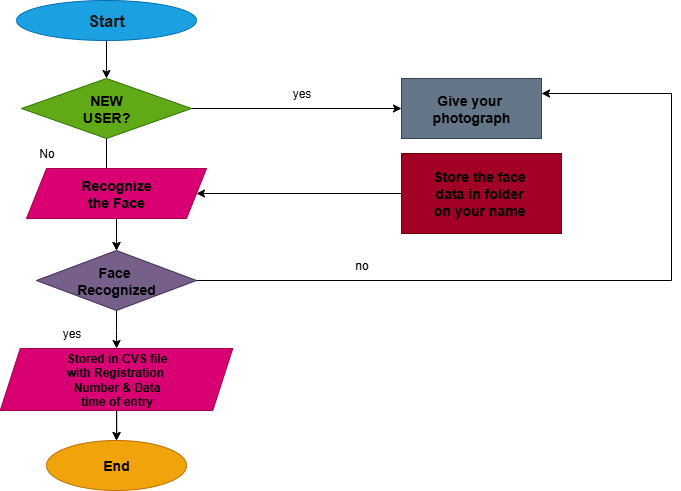

The diagram above was exported from draw.io. Its source (the exported page's mxGraphModel, read from the mxfile embedded in the PNG):
<mxGraphModel dx="1042" dy="562" grid="1" gridSize="10" guides="1" tooltips="1" connect="1" arrows="1" fold="1" page="1" pageScale="1" pageWidth="850" pageHeight="1100" math="0" shadow="0">
  <root>
    <mxCell id="0" />
    <mxCell id="1" parent="0" />
    <mxCell id="zsWyGV4HXDl48kQRe8DI-17" value="" style="edgeStyle=orthogonalEdgeStyle;rounded=0;orthogonalLoop=1;jettySize=auto;html=1;" edge="1" parent="1" source="zsWyGV4HXDl48kQRe8DI-1" target="zsWyGV4HXDl48kQRe8DI-5">
      <mxGeometry relative="1" as="geometry" />
    </mxCell>
    <mxCell id="zsWyGV4HXDl48kQRe8DI-1" value="&lt;b&gt;&lt;font style=&quot;color: rgb(26, 26, 26); font-size: 16px;&quot;&gt;Start&lt;/font&gt;&lt;/b&gt;" style="ellipse;whiteSpace=wrap;html=1;fillColor=#1ba1e2;fontColor=#ffffff;strokeColor=#006EAF;" vertex="1" parent="1">
      <mxGeometry x="55" y="70" width="180" height="40" as="geometry" />
    </mxCell>
    <mxCell id="zsWyGV4HXDl48kQRe8DI-30" value="" style="edgeStyle=orthogonalEdgeStyle;rounded=0;orthogonalLoop=1;jettySize=auto;html=1;entryX=0;entryY=0.5;entryDx=0;entryDy=0;" edge="1" parent="1" source="zsWyGV4HXDl48kQRe8DI-5" target="zsWyGV4HXDl48kQRe8DI-10">
      <mxGeometry relative="1" as="geometry">
        <mxPoint x="355" y="178" as="targetPoint" />
      </mxGeometry>
    </mxCell>
    <mxCell id="zsWyGV4HXDl48kQRe8DI-37" value="" style="edgeStyle=orthogonalEdgeStyle;rounded=0;orthogonalLoop=1;jettySize=auto;html=1;" edge="1" parent="1" source="zsWyGV4HXDl48kQRe8DI-5" target="zsWyGV4HXDl48kQRe8DI-7">
      <mxGeometry relative="1" as="geometry" />
    </mxCell>
    <mxCell id="zsWyGV4HXDl48kQRe8DI-5" value="&lt;b&gt;&lt;font style=&quot;font-size: 14px; color: rgb(0, 0, 0);&quot;&gt;NEW&lt;/font&gt;&lt;/b&gt;&lt;div&gt;&lt;b&gt;&lt;font style=&quot;font-size: 14px; color: rgb(0, 0, 0);&quot;&gt;USER?&lt;/font&gt;&lt;/b&gt;&lt;/div&gt;" style="rhombus;whiteSpace=wrap;html=1;fillColor=#60a917;fontColor=#ffffff;strokeColor=#2D7600;" vertex="1" parent="1">
      <mxGeometry x="60" y="148" width="170" height="60" as="geometry" />
    </mxCell>
    <mxCell id="zsWyGV4HXDl48kQRe8DI-20" value="" style="edgeStyle=orthogonalEdgeStyle;rounded=0;orthogonalLoop=1;jettySize=auto;html=1;" edge="1" parent="1" source="zsWyGV4HXDl48kQRe8DI-6" target="zsWyGV4HXDl48kQRe8DI-7">
      <mxGeometry relative="1" as="geometry" />
    </mxCell>
    <mxCell id="zsWyGV4HXDl48kQRe8DI-6" value="&lt;b&gt;&lt;font style=&quot;font-size: 14px; color: rgb(0, 0, 0);&quot;&gt;Recognize&lt;/font&gt;&lt;/b&gt;&lt;div&gt;&lt;b&gt;&lt;font style=&quot;font-size: 14px; color: rgb(0, 0, 0);&quot;&gt;the Face&lt;/font&gt;&lt;/b&gt;&lt;/div&gt;" style="shape=parallelogram;perimeter=parallelogramPerimeter;whiteSpace=wrap;html=1;fixedSize=1;fillColor=#d80073;fontColor=#ffffff;strokeColor=#A50040;" vertex="1" parent="1">
      <mxGeometry x="65" y="238" width="180" height="50" as="geometry" />
    </mxCell>
    <mxCell id="zsWyGV4HXDl48kQRe8DI-22" value="" style="edgeStyle=orthogonalEdgeStyle;rounded=0;orthogonalLoop=1;jettySize=auto;html=1;" edge="1" parent="1" source="zsWyGV4HXDl48kQRe8DI-7" target="zsWyGV4HXDl48kQRe8DI-8">
      <mxGeometry relative="1" as="geometry" />
    </mxCell>
    <mxCell id="zsWyGV4HXDl48kQRe8DI-33" style="edgeStyle=orthogonalEdgeStyle;rounded=0;orthogonalLoop=1;jettySize=auto;html=1;entryX=1;entryY=0.25;entryDx=0;entryDy=0;" edge="1" parent="1" source="zsWyGV4HXDl48kQRe8DI-7" target="zsWyGV4HXDl48kQRe8DI-10">
      <mxGeometry relative="1" as="geometry">
        <Array as="points">
          <mxPoint x="710" y="350" />
          <mxPoint x="710" y="163" />
        </Array>
      </mxGeometry>
    </mxCell>
    <mxCell id="zsWyGV4HXDl48kQRe8DI-7" value="&lt;b&gt;&lt;font style=&quot;font-size: 14px; color: rgb(0, 0, 0);&quot;&gt;Face&amp;nbsp;&lt;/font&gt;&lt;/b&gt;&lt;div&gt;&lt;b&gt;&lt;font style=&quot;font-size: 14px; color: rgb(0, 0, 0);&quot;&gt;Recognized&lt;/font&gt;&lt;/b&gt;&lt;/div&gt;" style="rhombus;whiteSpace=wrap;html=1;fillColor=#76608a;fontColor=#ffffff;strokeColor=#432D57;" vertex="1" parent="1">
      <mxGeometry x="75" y="320" width="160" height="60" as="geometry" />
    </mxCell>
    <mxCell id="zsWyGV4HXDl48kQRe8DI-23" value="" style="edgeStyle=orthogonalEdgeStyle;rounded=0;orthogonalLoop=1;jettySize=auto;html=1;" edge="1" parent="1" source="zsWyGV4HXDl48kQRe8DI-8" target="zsWyGV4HXDl48kQRe8DI-9">
      <mxGeometry relative="1" as="geometry" />
    </mxCell>
    <mxCell id="zsWyGV4HXDl48kQRe8DI-39" value="" style="edgeStyle=orthogonalEdgeStyle;rounded=0;orthogonalLoop=1;jettySize=auto;html=1;" edge="1" parent="1" source="zsWyGV4HXDl48kQRe8DI-8" target="zsWyGV4HXDl48kQRe8DI-9">
      <mxGeometry relative="1" as="geometry" />
    </mxCell>
    <mxCell id="zsWyGV4HXDl48kQRe8DI-8" value="&lt;font style=&quot;color: rgb(0, 0, 0);&quot;&gt;&lt;b&gt;Stored in CVS file&lt;/b&gt;&lt;/font&gt;&lt;div&gt;&lt;font style=&quot;color: rgb(0, 0, 0);&quot;&gt;&lt;b&gt;with Registration&amp;nbsp;&lt;/b&gt;&lt;/font&gt;&lt;/div&gt;&lt;div&gt;&lt;font style=&quot;color: rgb(0, 0, 0);&quot;&gt;&lt;b&gt;Number &amp;amp; Data&lt;/b&gt;&lt;/font&gt;&lt;/div&gt;&lt;div&gt;&lt;font style=&quot;color: rgb(0, 0, 0);&quot;&gt;&lt;b&gt;time of entry&lt;/b&gt;&lt;/font&gt;&lt;/div&gt;" style="shape=parallelogram;perimeter=parallelogramPerimeter;whiteSpace=wrap;html=1;fixedSize=1;fillColor=#d80073;fontColor=#ffffff;strokeColor=#A50040;" vertex="1" parent="1">
      <mxGeometry x="38.75" y="418" width="232.5" height="62" as="geometry" />
    </mxCell>
    <mxCell id="zsWyGV4HXDl48kQRe8DI-9" value="&lt;b&gt;&lt;font style=&quot;font-size: 14px;&quot;&gt;End&lt;/font&gt;&lt;/b&gt;" style="ellipse;whiteSpace=wrap;html=1;fillColor=#f0a30a;strokeColor=#BD7000;fontColor=#000000;" vertex="1" parent="1">
      <mxGeometry x="85" y="510" width="140" height="50" as="geometry" />
    </mxCell>
    <mxCell id="zsWyGV4HXDl48kQRe8DI-10" value="&lt;b&gt;&lt;font style=&quot;font-size: 14px; color: rgb(0, 0, 0);&quot;&gt;Give your&amp;nbsp;&lt;/font&gt;&lt;/b&gt;&lt;div&gt;&lt;b&gt;&lt;font style=&quot;font-size: 14px; color: rgb(0, 0, 0);&quot;&gt;photograph&lt;/font&gt;&lt;/b&gt;&lt;/div&gt;" style="rounded=0;whiteSpace=wrap;html=1;fillColor=#647687;fontColor=#ffffff;strokeColor=#314354;" vertex="1" parent="1">
      <mxGeometry x="440" y="148" width="140" height="60" as="geometry" />
    </mxCell>
    <mxCell id="zsWyGV4HXDl48kQRe8DI-32" value="" style="edgeStyle=orthogonalEdgeStyle;rounded=0;orthogonalLoop=1;jettySize=auto;html=1;entryX=1;entryY=0.5;entryDx=0;entryDy=0;" edge="1" parent="1" source="zsWyGV4HXDl48kQRe8DI-11" target="zsWyGV4HXDl48kQRe8DI-6">
      <mxGeometry relative="1" as="geometry">
        <mxPoint x="360" y="263" as="targetPoint" />
      </mxGeometry>
    </mxCell>
    <mxCell id="zsWyGV4HXDl48kQRe8DI-11" value="&lt;font style=&quot;color: rgb(0, 0, 0); font-size: 14px;&quot;&gt;&lt;b style=&quot;&quot;&gt;Store the face&amp;nbsp;&lt;/b&gt;&lt;/font&gt;&lt;div&gt;&lt;font style=&quot;color: rgb(0, 0, 0); font-size: 14px;&quot;&gt;&lt;b&gt;data in folder&amp;nbsp;&lt;/b&gt;&lt;/font&gt;&lt;/div&gt;&lt;div&gt;&lt;font style=&quot;color: rgb(0, 0, 0); font-size: 14px;&quot;&gt;&lt;b style=&quot;&quot;&gt;on your name&amp;nbsp;&lt;/b&gt;&lt;/font&gt;&lt;/div&gt;" style="rounded=0;whiteSpace=wrap;html=1;fillColor=#a20025;fontColor=#ffffff;strokeColor=#6F0000;" vertex="1" parent="1">
      <mxGeometry x="440" y="223" width="160" height="80" as="geometry" />
    </mxCell>
    <mxCell id="zsWyGV4HXDl48kQRe8DI-14" value="No" style="text;html=1;align=center;verticalAlign=middle;resizable=0;points=[];autosize=1;strokeColor=none;fillColor=none;" vertex="1" parent="1">
      <mxGeometry x="65" y="208" width="40" height="30" as="geometry" />
    </mxCell>
    <mxCell id="zsWyGV4HXDl48kQRe8DI-34" value="yes" style="text;html=1;align=center;verticalAlign=middle;resizable=0;points=[];autosize=1;strokeColor=none;fillColor=none;" vertex="1" parent="1">
      <mxGeometry x="320" y="148" width="40" height="30" as="geometry" />
    </mxCell>
    <mxCell id="zsWyGV4HXDl48kQRe8DI-35" value="no" style="text;html=1;align=center;verticalAlign=middle;resizable=0;points=[];autosize=1;strokeColor=none;fillColor=none;" vertex="1" parent="1">
      <mxGeometry x="380" y="320" width="40" height="30" as="geometry" />
    </mxCell>
    <mxCell id="zsWyGV4HXDl48kQRe8DI-36" value="yes" style="text;html=1;align=center;verticalAlign=middle;resizable=0;points=[];autosize=1;strokeColor=none;fillColor=none;" vertex="1" parent="1">
      <mxGeometry x="90" y="388" width="40" height="30" as="geometry" />
    </mxCell>
  </root>
</mxGraphModel>